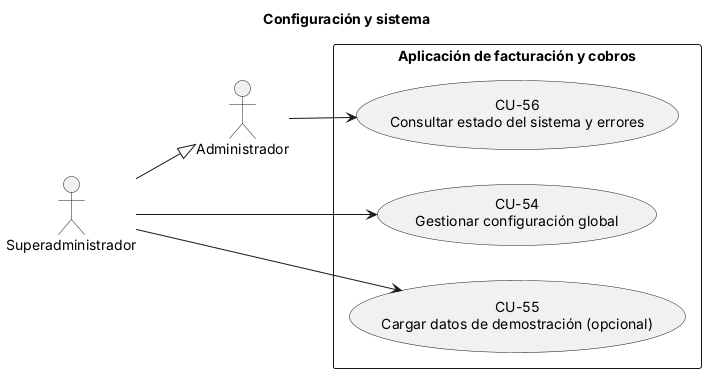

The diagram above was rendered by PlantUML. Its source (embedded in the PNG):
@startuml
' Diagrama unificado v10.3 - Configuración y sistema (CU-XX = especificación en el .md)
title Configuración y sistema
left to right direction
skinparam packageStyle rectangle

actor "Administrador" as Admin
actor "Superadministrador" as Super
Super --|> Admin

rectangle "Aplicación de facturación y cobros" {
  usecase "CU-54\nGestionar configuración global" as CU54
  usecase "CU-55\nCargar datos de demostración (opcional)" as CU55
  usecase "CU-56\nConsultar estado del sistema y errores" as CU56
}
Super --> CU54
Super --> CU55
Admin --> CU56
@enduml